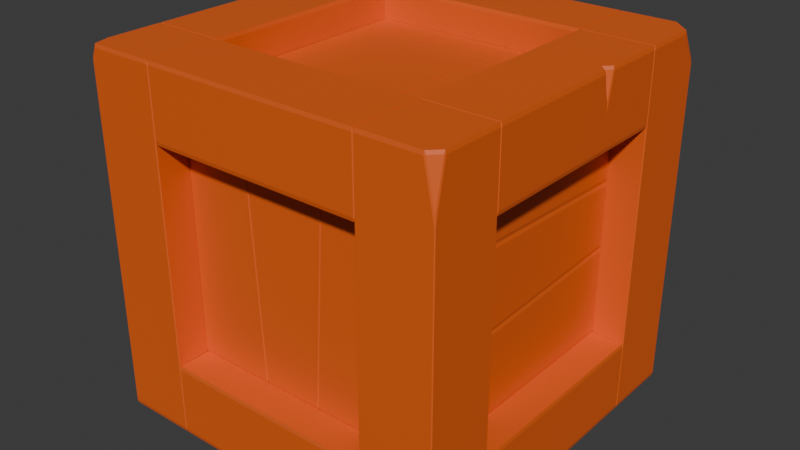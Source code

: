 # Source: square.wood.v2.blend  (saved by Blender 4.4.32; exported with 4.5.12 LTS)
import bpy
from mathutils import Matrix  # noqa: F401  (used for matrix-valued properties, if any)

bpy.ops.wm.read_factory_settings(use_empty=True)
scene = bpy.context.scene
scene.name = 'Scene'

# ---- collections
col_collection = bpy.data.collections.new('Collection'); scene.collection.children.link(col_collection)

# ---- materials (node trees are filled in below, after node groups)
mat_material_035 = bpy.data.materials.new('Material.035')

# ---- material node trees
mat_material_035.use_nodes = True; mat_material_035.node_tree.nodes.clear()
_N = mat_material_035.node_tree.nodes; _L = mat_material_035.node_tree.links
n0 = _N.new('ShaderNodeBsdfPrincipled'); n0.name = 'Principled BSDF'; n0.location = (10, 300)
n0.inputs[0].default_value = (0.8015, 0.1216, 0.01458, 1.0)
n1 = _N.new('ShaderNodeOutputMaterial'); n1.name = 'Material Output'; n1.location = (300, 300)
_L.new(n0.outputs[0], n1.inputs[0])
n1.is_active_output = True

# ---- world
world_world = bpy.data.worlds.new('World'); scene.world = world_world
world_world.use_nodes = True; world_world.node_tree.nodes.clear()
_N = world_world.node_tree.nodes; _L = world_world.node_tree.links
n0 = _N.new('ShaderNodeOutputWorld'); n0.name = 'World Output'; n0.location = (300, 300)
n1 = _N.new('ShaderNodeBackground'); n1.name = 'Background'; n1.location = (10, 300)
n1.inputs[0].default_value = (0.05088, 0.05088, 0.05088, 1.0)
_L.new(n1.outputs[0], n0.inputs[0])
n0.is_active_output = True
world_world.color = (0.05088, 0.05088, 0.05088)
world_world.sun_shadow_jitter_overblur = 0.0

# ---- meshes
me_cube = bpy.data.meshes.new('Cube')
me_cube.from_pydata([(1.0, 1.0, 1.0), (1.0, 1.0, -1.0), (1.0, -1.0, 1.0), (1.0, -1.0, -1.0), (-1.0, 1.0, 1.0), (-1.0, 1.0, -1.0), (-1.0, -1.0, -1.0), (9.0, 1.0, 1.0), (9.0, 1.0, -1.0), (9.0, -1.0, -1.0), (7.0, 1.0, 1.0), (7.0, 1.0, -1.0), (7.0, -1.0, 1.0), (7.0, -1.0, -1.0), (9.0, 9.0, -1.0), (9.0, 7.0, 1.0), (9.0, 7.0, -1.0), (7.0, 9.0, 1.0), (7.0, 9.0, -1.0), (7.0, 7.0, 1.0), (7.0, 7.0, -1.0), (1.0, 9.0, 1.0), (1.0, 9.0, -1.0), (1.0, 7.0, 1.0), (1.0, 7.0, -1.0), (-1.0, 9.0, -1.0), (-1.0, 7.0, 1.0), (-1.0, 7.0, -1.0), (7.0, 1.0, 0.6), (1.0, 1.0, 0.6), (7.0, -1.0, 0.6), (1.0, -1.0, 0.6), (7.0, 1.0, 1.0), (1.0, 1.0, 1.0), (7.0, -1.0, 1.0), (1.0, -1.0, 1.0), (7.0, 1.0, -1.0), (1.0, 1.0, -1.0), (7.0, -1.0, -1.0), (1.0, -1.0, -1.0), (7.0, 1.0, -0.6), (1.0, 1.0, -0.6), (7.0, -1.0, -0.6), (1.0, -1.0, -0.6), (7.0, 9.0, -1.0), (1.0, 9.0, -1.0), (7.0, 7.0, -1.0), (1.0, 7.0, -1.0), (7.0, 9.0, -0.6), (1.0, 9.0, -0.6), (7.0, 7.0, -0.6), (1.0, 7.0, -0.6), (7.0, 9.0, 0.6), (1.0, 9.0, 0.6), (7.0, 7.0, 0.6), (1.0, 7.0, 0.6), (7.0, 9.0, 1.0), (1.0, 9.0, 1.0), (7.0, 7.0, 1.0), (1.0, 7.0, 1.0), (7.0, 1.0, 0.78), (7.0, 7.0, 0.78), (5.0, 1.0, 0.78), (5.0, 7.0, 0.78), (7.0, 1.0, 0.82), (7.0, 7.0, 0.82), (5.0, 1.0, 0.82), (5.0, 7.0, 0.82), (1.0, 1.0, -1.0), (1.0, 7.0, -1.0), (-1.0, 1.0, -1.0), (-1.0, 7.0, -1.0), (1.0, 1.0, -0.6), (1.0, 7.0, -0.6), (-1.0, 1.0, -0.6), (-1.0, 7.0, -0.6), (9.0, 1.0, -1.0), (9.0, 7.0, -1.0), (7.0, 1.0, -1.0), (7.0, 7.0, -1.0), (9.0, 1.0, -0.6), (9.0, 7.0, -0.6), (7.0, 1.0, -0.6), (7.0, 7.0, -0.6), (9.0, 1.0, 0.6), (9.0, 7.0, 0.6), (7.0, 1.0, 0.6), (7.0, 7.0, 0.6), (9.0, 1.0, 1.0), (9.0, 7.0, 1.0), (7.0, 1.0, 1.0), (7.0, 7.0, 1.0), (1.0, 1.0, 0.6), (1.0, 7.0, 0.6), (-1.0, 1.0, 0.6), (-1.0, 7.0, 0.6), (1.0, 1.0, 1.0), (1.0, 7.0, 1.0), (-1.0, 1.0, 1.0), (-1.0, 7.0, 1.0), (3.0, 1.0, 0.78), (3.0, 7.0, 0.78), (1.0, 1.0, 0.78), (1.0, 7.0, 0.78), (3.0, 1.0, 0.82), (3.0, 7.0, 0.82), (1.0, 1.0, 0.82), (1.0, 7.0, 0.82), (5.0, 1.0, 0.78), (5.0, 7.0, 0.78), (3.0, 1.0, 0.78), (3.0, 7.0, 0.78), (5.0, 1.0, 0.82), (5.0, 7.0, 0.82), (3.0, 1.0, 0.82), (3.0, 7.0, 0.82), (5.259, -0.1, 0.6), (4.902, -0.1, -0.6), (2.924, -0.1, 0.6), (3.22, -0.1, -0.6), (5.259, 0.1, 0.6), (4.902, 0.1, -0.6), (2.924, 0.1, 0.6), (3.22, 0.1, -0.6), (2.924, -0.1, 0.6), (3.22, -0.1, -0.6), (1.0, -0.1, 0.6), (1.0, -0.1, -0.6), (2.924, 0.1, 0.6), (3.22, 0.1, -0.6), (1.0, 0.1, 0.6), (1.0, 0.1, -0.6), (7.0, -0.1, 0.6), (7.0, -0.1, -0.6), (5.259, -0.1, 0.6), (4.902, -0.1, -0.6), (7.0, 0.1, 0.6), (7.0, 0.1, -0.6), (5.259, 0.1, 0.6), (4.902, 0.1, -0.6), (7.0, 1.0, -0.82), (7.0, 7.0, -0.82), (5.0, 1.0, -0.82), (5.0, 7.0, -0.82), (7.0, 1.0, -0.78), (7.0, 7.0, -0.78), (5.0, 1.0, -0.78), (5.0, 7.0, -0.78), (3.0, 1.0, -0.82), (3.0, 7.0, -0.82), (1.0, 1.0, -0.82), (1.0, 7.0, -0.82), (3.0, 1.0, -0.78), (3.0, 7.0, -0.78), (1.0, 1.0, -0.78), (1.0, 7.0, -0.78), (5.0, 1.0, -0.82), (5.0, 7.0, -0.82), (3.0, 1.0, -0.82), (3.0, 7.0, -0.82), (5.0, 1.0, -0.78), (5.0, 7.0, -0.78), (3.0, 1.0, -0.78), (3.0, 7.0, -0.78), (7.0, 7.9, 0.6), (7.0, 7.9, -0.6), (5.0, 7.9, 0.6), (5.0, 7.9, -0.6), (7.0, 8.1, 0.6), (7.0, 8.1, -0.6), (5.0, 8.1, 0.6), (5.0, 8.1, -0.6), (3.0, 7.9, 0.6), (3.0, 7.9, -0.6), (1.0, 7.9, 0.6), (1.0, 7.9, -0.6), (3.0, 8.1, 0.6), (3.0, 8.1, -0.6), (1.0, 8.1, 0.6), (1.0, 8.1, -0.6), (5.0, 7.9, 0.6), (5.0, 7.9, -0.6), (3.0, 7.9, 0.6), (3.0, 7.9, -0.6), (5.0, 8.1, 0.6), (5.0, 8.1, -0.6), (3.0, 8.1, 0.6), (3.0, 8.1, -0.6), (8.1, 7.0, 0.2717), (8.1, 1.0, 0.3182), (8.1, 7.0, 0.6), (8.1, 1.0, 0.6), (7.9, 7.0, 0.2717), (7.9, 1.0, 0.3182), (7.9, 7.0, 0.6), (7.9, 1.0, 0.6), (8.1, 7.0, -0.09478), (8.1, 1.0, -0.1487), (8.1, 7.0, 0.2717), (8.1, 1.0, 0.3182), (7.9, 7.0, -0.09478), (7.9, 1.0, -0.1487), (7.9, 7.0, 0.2717), (7.9, 1.0, 0.3182), (8.1, 7.0, -0.6), (8.1, 1.0, -0.6), (8.1, 7.0, -0.09478), (8.1, 1.0, -0.1487), (7.9, 7.0, -0.6), (7.9, 1.0, -0.6), (7.9, 7.0, -0.09478), (7.9, 1.0, -0.1487), (0.1, 7.0, -0.6), (0.1, 1.0, -0.6), (0.1, 7.0, -0.2), (0.1, 1.0, -0.2), (-0.1, 7.0, -0.6), (-0.1, 1.0, -0.6), (-0.1, 7.0, -0.2), (-0.1, 1.0, -0.2), (0.1, 7.0, -0.2), (0.1, 1.0, -0.2), (0.1, 7.0, 0.2), (0.1, 1.0, 0.2), (-0.1, 7.0, -0.2), (-0.1, 1.0, -0.2), (-0.1, 7.0, 0.2), (-0.1, 1.0, 0.2), (0.1, 7.0, 0.2), (0.1, 1.0, 0.2), (0.1, 7.0, 0.6), (0.1, 1.0, 0.6), (-0.1, 7.0, 0.2), (-0.1, 1.0, 0.2), (-0.1, 7.0, 0.6), (-0.1, 1.0, 0.6), (9.0, -0.7196, 1.0), (8.72, -1.0, 1.0), (9.0, -1.0, 0.7196), (8.471, 9.0, 1.0), (9.0, 8.512, 1.0), (9.0, 9.0, 0.8248), (-1.0, 9.0, 0.9239), (-1.0, 8.462, 1.0), (-0.7133, 9.0, 1.0), (-1.0, -1.0, 0.9296), (-0.8549, -1.0, 1.0), (-1.0, -0.4517, 1.0), (9.0, 3.013, 0.6), (9.0, 5.013, 0.6), (7.0, 5.013, 1.0), (7.0, 3.013, 1.0), (7.0, 3.013, 0.6), (7.0, 5.013, 0.6), (9.0, 3.013, 1.0), (-1.0, -1.0, -0.03519), (8.813, 5.013, 1.0), (9.0, 4.827, 1.0), (9.0, 5.013, 0.8133), (9.0, 5.2, 1.0), (-1.0, -1.0, 0.2864), (-1.0, -1.0, 0.608), (-1.0, -1.0, 0.1256), (-1.0, -1.0, 0.206)], [], [(0, 4, 247, 246, 2), (3, 2, 246, 245, 261, 260, 263, 262, 255, 6), (5, 1, 3, 6), (1, 0, 2, 3), (5, 4, 0, 1), (7, 10, 12, 237, 236), (13, 12, 10, 11), (11, 8, 9, 13), (9, 238, 237, 12, 13), (11, 10, 7, 8), (16, 15, 19, 20), (20, 19, 17, 18), (18, 14, 16, 20), (240, 239, 17, 19, 15), (14, 241, 240, 15, 16), (24, 23, 26, 27), (21, 244, 243, 26, 23), (25, 22, 24, 27), (22, 21, 23, 24), (27, 26, 243, 242, 25), (28, 32, 34, 30), (31, 30, 34, 35), (35, 34, 32, 33), (33, 29, 31, 35), (29, 28, 30, 31), (33, 32, 28, 29), (36, 40, 42, 38), (39, 38, 42, 43), (43, 42, 40, 41), (41, 37, 39, 43), (37, 36, 38, 39), (41, 40, 36, 37), (44, 48, 50, 46), (47, 46, 50, 51), (51, 50, 48, 49), (49, 45, 47, 51), (45, 44, 46, 47), (49, 48, 44, 45), (52, 56, 58, 54), (55, 54, 58, 59), (59, 58, 56, 57), (57, 53, 55, 59), (53, 52, 54, 55), (57, 56, 52, 53), (60, 64, 66, 62), (63, 62, 66, 67), (67, 66, 64, 65), (65, 61, 63, 67), (61, 60, 62, 63), (65, 64, 60, 61), (68, 72, 74, 70), (71, 70, 74, 75), (75, 74, 72, 73), (73, 69, 71, 75), (69, 68, 70, 71), (73, 72, 68, 69), (76, 80, 82, 78), (79, 78, 82, 83), (83, 82, 80, 81), (81, 77, 79, 83), (77, 76, 78, 79), (81, 80, 76, 77), (84, 88, 90, 86), (252, 86, 90, 251), (251, 90, 88, 254), (89, 85, 87, 91), (248, 84, 86, 252), (254, 88, 84, 248), (92, 96, 98, 94), (95, 94, 98, 99), (99, 98, 96, 97), (97, 93, 95, 99), (93, 92, 94, 95), (97, 96, 92, 93), (100, 104, 106, 102), (103, 102, 106, 107), (107, 106, 104, 105), (105, 101, 103, 107), (101, 100, 102, 103), (105, 104, 100, 101), (108, 112, 114, 110), (111, 110, 114, 115), (115, 114, 112, 113), (113, 109, 111, 115), (109, 108, 110, 111), (113, 112, 108, 109), (116, 120, 122, 118), (119, 118, 122, 123), (123, 122, 120, 121), (121, 117, 119, 123), (117, 116, 118, 119), (121, 120, 116, 117), (124, 128, 130, 126), (127, 126, 130, 131), (131, 130, 128, 129), (129, 125, 127, 131), (125, 124, 126, 127), (129, 128, 124, 125), (132, 136, 138, 134), (135, 134, 138, 139), (139, 138, 136, 137), (137, 133, 135, 139), (133, 132, 134, 135), (137, 136, 132, 133), (140, 144, 146, 142), (143, 142, 146, 147), (147, 146, 144, 145), (145, 141, 143, 147), (141, 140, 142, 143), (145, 144, 140, 141), (148, 152, 154, 150), (151, 150, 154, 155), (155, 154, 152, 153), (153, 149, 151, 155), (149, 148, 150, 151), (153, 152, 148, 149), (156, 160, 162, 158), (159, 158, 162, 163), (163, 162, 160, 161), (161, 157, 159, 163), (157, 156, 158, 159), (161, 160, 156, 157), (164, 168, 170, 166), (167, 166, 170, 171), (171, 170, 168, 169), (169, 165, 167, 171), (165, 164, 166, 167), (169, 168, 164, 165), (172, 176, 178, 174), (175, 174, 178, 179), (179, 178, 176, 177), (177, 173, 175, 179), (173, 172, 174, 175), (177, 176, 172, 173), (180, 184, 186, 182), (183, 182, 186, 187), (187, 186, 184, 185), (185, 181, 183, 187), (181, 180, 182, 183), (185, 184, 180, 181), (188, 192, 194, 190), (191, 190, 194, 195), (195, 194, 192, 193), (193, 189, 191, 195), (189, 188, 190, 191), (193, 192, 188, 189), (196, 200, 202, 198), (199, 198, 202, 203), (203, 202, 200, 201), (201, 197, 199, 203), (197, 196, 198, 199), (201, 200, 196, 197), (204, 208, 210, 206), (207, 206, 210, 211), (211, 210, 208, 209), (209, 205, 207, 211), (205, 204, 206, 207), (209, 208, 204, 205), (212, 216, 218, 214), (215, 214, 218, 219), (219, 218, 216, 217), (217, 213, 215, 219), (213, 212, 214, 215), (217, 216, 212, 213), (220, 224, 226, 222), (223, 222, 226, 227), (227, 226, 224, 225), (225, 221, 223, 227), (221, 220, 222, 223), (225, 224, 220, 221), (228, 232, 234, 230), (231, 230, 234, 235), (235, 234, 232, 233), (233, 229, 231, 235), (229, 228, 230, 231), (233, 232, 228, 229), (236, 237, 238), (8, 7, 236, 238, 9), (239, 240, 241), (18, 17, 239, 241, 14), (242, 243, 244), (25, 242, 244, 21, 22), (245, 246, 247), (6, 255, 262, 263, 260, 261, 245, 247, 4, 5), (250, 251, 254, 257, 256), (89, 259, 258, 249, 85), (85, 249, 253, 87), (249, 248, 252, 253), (258, 257, 254, 248, 249), (259, 256, 258), (87, 253, 250, 91), (253, 252, 251, 250), (256, 257, 258), (91, 250, 256, 259, 89)])
_uv = me_cube.uv_layers.new(name='UVMap')
_uv.uv.foreach_set('vector', [0.625, 0.5, 0.875, 0.5, 0.875, 0.7319, 0.8569, 0.75, 0.625, 0.75, 0.375, 0.75, 0.625, 0.75, 0.625, 0.9819, 0.6069, 1.0, 0.5682, 1.0, 0.5296, 1.0, 0.5199, 1.0, 0.5103, 1.0, 0.4909, 1.0, 0.375, 1.0, 0.125, 0.5, 0.375, 0.5, 0.375, 0.75, 0.125, 0.75, 0.375, 0.5, 0.625, 0.5, 0.625, 0.75, 0.375, 0.75, 0.375, 0.25, 0.625, 0.25, 0.625, 0.5, 0.375, 0.5, 0.625, 0.5, 0.875, 0.5, 0.875, 0.75, 0.66, 0.75, 0.625, 0.715, 0.375, 0.0, 0.625, 0.0, 0.625, 0.25, 0.375, 0.25, 0.125, 0.5, 0.375, 0.5, 0.375, 0.75, 0.125, 0.75, 0.375, 0.75, 0.59, 0.75, 0.625, 0.785, 0.625, 1.0, 0.375, 1.0, 0.375, 0.25, 0.625, 0.25, 0.625, 0.5, 0.375, 0.5, 0.375, 0.75, 0.625, 0.75, 0.625, 1.0, 0.375, 1.0, 0.375, 0.0, 0.625, 0.0, 0.625, 0.25, 0.375, 0.25, 0.125, 0.5, 0.375, 0.5, 0.375, 0.75, 0.125, 0.75, 0.625, 0.5219, 0.6469, 0.5, 0.875, 0.5, 0.875, 0.75, 0.625, 0.75, 0.375, 0.5, 0.6031, 0.5, 0.625, 0.5219, 0.625, 0.75, 0.375, 0.75, 0.375, 0.75, 0.625, 0.75, 0.625, 1.0, 0.375, 1.0, 0.625, 0.5, 0.8655, 0.5, 0.875, 0.5095, 0.875, 0.75, 0.625, 0.75, 0.125, 0.5, 0.375, 0.5, 0.375, 0.75, 0.125, 0.75, 0.375, 0.5, 0.625, 0.5, 0.625, 0.75, 0.375, 0.75, 0.375, 0.0, 0.625, 0.0, 0.625, 0.2405, 0.6155, 0.25, 0.375, 0.25, 0.625, 0.5, 0.875, 0.5, 0.875, 0.75, 0.625, 0.75, 0.375, 0.75, 0.625, 0.75, 0.625, 1.0, 0.375, 1.0, 0.375, 0.0, 0.625, 0.0, 0.625, 0.25, 0.375, 0.25, 0.125, 0.5, 0.375, 0.5, 0.375, 0.75, 0.125, 0.75, 0.375, 0.5, 0.625, 0.5, 0.625, 0.75, 0.375, 0.75, 0.375, 0.25, 0.625, 0.25, 0.625, 0.5, 0.375, 0.5, 0.625, 0.5, 0.875, 0.5, 0.875, 0.75, 0.625, 0.75, 0.375, 0.75, 0.625, 0.75, 0.625, 1.0, 0.375, 1.0, 0.375, 0.0, 0.625, 0.0, 0.625, 0.25, 0.375, 0.25, 0.125, 0.5, 0.375, 0.5, 0.375, 0.75, 0.125, 0.75, 0.375, 0.5, 0.625, 0.5, 0.625, 0.75, 0.375, 0.75, 0.375, 0.25, 0.625, 0.25, 0.625, 0.5, 0.375, 0.5, 0.625, 0.5, 0.875, 0.5, 0.875, 0.75, 0.625, 0.75, 0.375, 0.75, 0.625, 0.75, 0.625, 1.0, 0.375, 1.0, 0.375, 0.0, 0.625, 0.0, 0.625, 0.25, 0.375, 0.25, 0.125, 0.5, 0.375, 0.5, 0.375, 0.75, 0.125, 0.75, 0.375, 0.5, 0.625, 0.5, 0.625, 0.75, 0.375, 0.75, 0.375, 0.25, 0.625, 0.25, 0.625, 0.5, 0.375, 0.5, 0.625, 0.5, 0.875, 0.5, 0.875, 0.75, 0.625, 0.75, 0.375, 0.75, 0.625, 0.75, 0.625, 1.0, 0.375, 1.0, 0.375, 0.0, 0.625, 0.0, 0.625, 0.25, 0.375, 0.25, 0.125, 0.5, 0.375, 0.5, 0.375, 0.75, 0.125, 0.75, 0.375, 0.5, 0.625, 0.5, 0.625, 0.75, 0.375, 0.75, 0.375, 0.25, 0.625, 0.25, 0.625, 0.5, 0.375, 0.5, 0.625, 0.5, 0.875, 0.5, 0.875, 0.75, 0.625, 0.75, 0.375, 0.75, 0.625, 0.75, 0.625, 1.0, 0.375, 1.0, 0.375, 0.0, 0.625, 0.0, 0.625, 0.25, 0.375, 0.25, 0.125, 0.5, 0.375, 0.5, 0.375, 0.75, 0.125, 0.75, 0.375, 0.5, 0.625, 0.5, 0.625, 0.75, 0.375, 0.75, 0.375, 0.25, 0.625, 0.25, 0.625, 0.5, 0.375, 0.5, 0.625, 0.5, 0.875, 0.5, 0.875, 0.75, 0.625, 0.75, 0.375, 0.75, 0.625, 0.75, 0.625, 1.0, 0.375, 1.0, 0.375, 0.0, 0.625, 0.0, 0.625, 0.25, 0.375, 0.25, 0.125, 0.5, 0.375, 0.5, 0.375, 0.75, 0.125, 0.75, 0.375, 0.5, 0.625, 0.5, 0.625, 0.75, 0.375, 0.75, 0.375, 0.25, 0.625, 0.25, 0.625, 0.5, 0.375, 0.5, 0.625, 0.5, 0.875, 0.5, 0.875, 0.75, 0.625, 0.75, 0.375, 0.75, 0.625, 0.75, 0.625, 1.0, 0.375, 1.0, 0.375, 0.0, 0.625, 0.0, 0.625, 0.25, 0.375, 0.25, 0.125, 0.5, 0.375, 0.5, 0.375, 0.75, 0.125, 0.75, 0.375, 0.5, 0.625, 0.5, 0.625, 0.75, 0.375, 0.75, 0.375, 0.25, 0.625, 0.25, 0.625, 0.5, 0.375, 0.5, 0.625, 0.5, 0.875, 0.5, 0.875, 0.75, 0.625, 0.75, 0.5411, 0.75, 0.625, 0.75, 0.625, 1.0, 0.5411, 1.0, 0.5411, 0.0, 0.625, 0.0, 0.625, 0.25, 0.5411, 0.25, 0.125, 0.5, 0.375, 0.5, 0.375, 0.75, 0.125, 0.75, 0.5411, 0.5, 0.625, 0.5, 0.625, 0.75, 0.5411, 0.75, 0.5411, 0.25, 0.625, 0.25, 0.625, 0.5, 0.5411, 0.5, 0.625, 0.5, 0.875, 0.5, 0.875, 0.75, 0.625, 0.75, 0.375, 0.75, 0.625, 0.75, 0.625, 1.0, 0.375, 1.0, 0.375, 0.0, 0.625, 0.0, 0.625, 0.25, 0.375, 0.25, 0.125, 0.5, 0.375, 0.5, 0.375, 0.75, 0.125, 0.75, 0.375, 0.5, 0.625, 0.5, 0.625, 0.75, 0.375, 0.75, 0.375, 0.25, 0.625, 0.25, 0.625, 0.5, 0.375, 0.5, 0.625, 0.5, 0.875, 0.5, 0.875, 0.75, 0.625, 0.75, 0.375, 0.75, 0.625, 0.75, 0.625, 1.0, 0.375, 1.0, 0.375, 0.0, 0.625, 0.0, 0.625, 0.25, 0.375, 0.25, 0.125, 0.5, 0.375, 0.5, 0.375, 0.75, 0.125, 0.75, 0.375, 0.5, 0.625, 0.5, 0.625, 0.75, 0.375, 0.75, 0.375, 0.25, 0.625, 0.25, 0.625, 0.5, 0.375, 0.5, 0.625, 0.5, 0.875, 0.5, 0.875, 0.75, 0.625, 0.75, 0.375, 0.75, 0.625, 0.75, 0.625, 1.0, 0.375, 1.0, 0.375, 0.0, 0.625, 0.0, 0.625, 0.25, 0.375, 0.25, 0.125, 0.5, 0.375, 0.5, 0.375, 0.75, 0.125, 0.75, 0.375, 0.5, 0.625, 0.5, 0.625, 0.75, 0.375, 0.75, 0.375, 0.25, 0.625, 0.25, 0.625, 0.5, 0.375, 0.5, 0.625, 0.5, 0.875, 0.5, 0.875, 0.75, 0.625, 0.75, 0.375, 0.75, 0.625, 0.75, 0.625, 1.0, 0.375, 1.0, 0.375, 0.0, 0.625, 0.0, 0.625, 0.25, 0.375, 0.25, 0.125, 0.5, 0.375, 0.5, 0.375, 0.75, 0.125, 0.75, 0.375, 0.5, 0.625, 0.5, 0.625, 0.75, 0.375, 0.75, 0.375, 0.25, 0.625, 0.25, 0.625, 0.5, 0.375, 0.5, 0.625, 0.5, 0.875, 0.5, 0.875, 0.75, 0.625, 0.75, 0.375, 0.75, 0.625, 0.75, 0.625, 1.0, 0.375, 1.0, 0.375, 0.0, 0.625, 0.0, 0.625, 0.25, 0.375, 0.25, 0.125, 0.5, 0.375, 0.5, 0.375, 0.75, 0.125, 0.75, 0.375, 0.5, 0.625, 0.5, 0.625, 0.75, 0.375, 0.75, 0.375, 0.25, 0.625, 0.25, 0.625, 0.5, 0.375, 0.5, 0.625, 0.5, 0.875, 0.5, 0.875, 0.75, 0.625, 0.75, 0.375, 0.75, 0.625, 0.75, 0.625, 1.0, 0.375, 1.0, 0.375, 0.0, 0.625, 0.0, 0.625, 0.25, 0.375, 0.25, 0.125, 0.5, 0.375, 0.5, 0.375, 0.75, 0.125, 0.75, 0.375, 0.5, 0.625, 0.5, 0.625, 0.75, 0.375, 0.75, 0.375, 0.25, 0.625, 0.25, 0.625, 0.5, 0.375, 0.5, 0.625, 0.5, 0.875, 0.5, 0.875, 0.75, 0.625, 0.75, 0.375, 0.75, 0.625, 0.75, 0.625, 1.0, 0.375, 1.0, 0.375, 0.0, 0.625, 0.0, 0.625, 0.25, 0.375, 0.25, 0.125, 0.5, 0.375, 0.5, 0.375, 0.75, 0.125, 0.75, 0.375, 0.5, 0.625, 0.5, 0.625, 0.75, 0.375, 0.75, 0.375, 0.25, 0.625, 0.25, 0.625, 0.5, 0.375, 0.5, 0.625, 0.5, 0.875, 0.5, 0.875, 0.75, 0.625, 0.75, 0.375, 0.75, 0.625, 0.75, 0.625, 1.0, 0.375, 1.0, 0.375, 0.0, 0.625, 0.0, 0.625, 0.25, 0.375, 0.25, 0.125, 0.5, 0.375, 0.5, 0.375, 0.75, 0.125, 0.75, 0.375, 0.5, 0.625, 0.5, 0.625, 0.75, 0.375, 0.75, 0.375, 0.25, 0.625, 0.25, 0.625, 0.5, 0.375, 0.5, 0.625, 0.5, 0.875, 0.5, 0.875, 0.75, 0.625, 0.75, 0.375, 0.75, 0.625, 0.75, 0.625, 1.0, 0.375, 1.0, 0.375, 0.0, 0.625, 0.0, 0.625, 0.25, 0.375, 0.25, 0.125, 0.5, 0.375, 0.5, 0.375, 0.75, 0.125, 0.75, 0.375, 0.5, 0.625, 0.5, 0.625, 0.75, 0.375, 0.75, 0.375, 0.25, 0.625, 0.25, 0.625, 0.5, 0.375, 0.5, 0.625, 0.5, 0.875, 0.5, 0.875, 0.75, 0.625, 0.75, 0.375, 0.75, 0.625, 0.75, 0.625, 1.0, 0.375, 1.0, 0.375, 0.0, 0.625, 0.0, 0.625, 0.25, 0.375, 0.25, 0.125, 0.5, 0.375, 0.5, 0.375, 0.75, 0.125, 0.75, 0.375, 0.5, 0.625, 0.5, 0.625, 0.75, 0.375, 0.75, 0.375, 0.25, 0.625, 0.25, 0.625, 0.5, 0.375, 0.5, 0.625, 0.5, 0.875, 0.5, 0.875, 0.75, 0.625, 0.75, 0.375, 0.75, 0.625, 0.75, 0.625, 1.0, 0.375, 1.0, 0.375, 0.0, 0.625, 0.0, 0.625, 0.25, 0.375, 0.25, 0.125, 0.5, 0.375, 0.5, 0.375, 0.75, 0.125, 0.75, 0.375, 0.5, 0.625, 0.5, 0.625, 0.75, 0.375, 0.75, 0.375, 0.25, 0.625, 0.25, 0.625, 0.5, 0.375, 0.5, 0.625, 0.5, 0.875, 0.5, 0.875, 0.75, 0.625, 0.75, 0.375, 0.75, 0.625, 0.75, 0.625, 1.0, 0.375, 1.0, 0.375, 0.0, 0.625, 0.0, 0.625, 0.25, 0.375, 0.25, 0.125, 0.5, 0.375, 0.5, 0.375, 0.75, 0.125, 0.75, 0.375, 0.5, 0.625, 0.5, 0.625, 0.75, 0.375, 0.75, 0.375, 0.25, 0.625, 0.25, 0.625, 0.5, 0.375, 0.5, 0.625, 0.5, 0.875, 0.5, 0.875, 0.75, 0.625, 0.75, 0.375, 0.75, 0.625, 0.75, 0.625, 1.0, 0.375, 1.0, 0.375, 0.0, 0.625, 0.0, 0.625, 0.25, 0.375, 0.25, 0.125, 0.5, 0.375, 0.5, 0.375, 0.75, 0.125, 0.75, 0.375, 0.5, 0.625, 0.5, 0.625, 0.75, 0.375, 0.75, 0.375, 0.25, 0.625, 0.25, 0.625, 0.5, 0.375, 0.5, 0.625, 0.5, 0.875, 0.5, 0.875, 0.75, 0.625, 0.75, 0.375, 0.75, 0.625, 0.75, 0.625, 1.0, 0.375, 1.0, 0.375, 0.0, 0.625, 0.0, 0.625, 0.25, 0.375, 0.25, 0.125, 0.5, 0.375, 0.5, 0.375, 0.75, 0.125, 0.75, 0.375, 0.5, 0.625, 0.5, 0.625, 0.75, 0.375, 0.75, 0.375, 0.25, 0.625, 0.25, 0.625, 0.5, 0.375, 0.5, 0.625, 0.5, 0.875, 0.5, 0.875, 0.75, 0.625, 0.75, 0.375, 0.75, 0.625, 0.75, 0.625, 1.0, 0.375, 1.0, 0.375, 0.0, 0.625, 0.0, 0.625, 0.25, 0.375, 0.25, 0.125, 0.5, 0.375, 0.5, 0.375, 0.75, 0.125, 0.75, 0.375, 0.5, 0.625, 0.5, 0.625, 0.75, 0.375, 0.75, 0.375, 0.25, 0.625, 0.25, 0.625, 0.5, 0.375, 0.5, 0.625, 0.5, 0.875, 0.5, 0.875, 0.75, 0.625, 0.75, 0.375, 0.75, 0.625, 0.75, 0.625, 1.0, 0.375, 1.0, 0.375, 0.0, 0.625, 0.0, 0.625, 0.25, 0.375, 0.25, 0.125, 0.5, 0.375, 0.5, 0.375, 0.75, 0.125, 0.75, 0.375, 0.5, 0.625, 0.5, 0.625, 0.75, 0.375, 0.75, 0.375, 0.25, 0.625, 0.25, 0.625, 0.5, 0.375, 0.5, 0.625, 0.5, 0.875, 0.5, 0.875, 0.75, 0.625, 0.75, 0.375, 0.75, 0.625, 0.75, 0.625, 1.0, 0.375, 1.0, 0.375, 0.0, 0.625, 0.0, 0.625, 0.25, 0.375, 0.25, 0.125, 0.5, 0.375, 0.5, 0.375, 0.75, 0.125, 0.75, 0.375, 0.5, 0.625, 0.5, 0.625, 0.75, 0.375, 0.75, 0.375, 0.25, 0.625, 0.25, 0.625, 0.5, 0.375, 0.5, 0.625, 0.5, 0.875, 0.5, 0.875, 0.75, 0.625, 0.75, 0.375, 0.75, 0.625, 0.75, 0.625, 1.0, 0.375, 1.0, 0.375, 0.0, 0.625, 0.0, 0.625, 0.25, 0.375, 0.25, 0.125, 0.5, 0.375, 0.5, 0.375, 0.75, 0.125, 0.75, 0.375, 0.5, 0.625, 0.5, 0.625, 0.75, 0.375, 0.75, 0.375, 0.25, 0.625, 0.25, 0.625, 0.5, 0.375, 0.5, 0.625, 0.715, 0.66, 0.75, 0.59, 0.75, 0.375, 0.5, 0.625, 0.5, 0.625, 0.715, 0.59, 0.75, 0.375, 0.75, 0.625, 0.4781, 0.625, 0.5219, 0.6031, 0.5, 0.375, 0.25, 0.625, 0.25, 0.625, 0.4781, 0.6031, 0.5, 0.375, 0.5, 0.6155, 0.25, 0.625, 0.2405, 0.8655, 0.5, 0.375, 0.25, 0.6155, 0.25, 0.625, 0.2595, 0.625, 0.5, 0.375, 0.5, 0.6069, 0.0, 0.625, 0.9819, 0.875, 0.7319, 0.375, 0.0, 0.4909, 0.0, 0.5103, 0.0, 0.5199, 0.0, 0.5296, 0.0, 0.5682, 0.0, 0.6069, 0.0, 0.625, 0.01813, 0.625, 0.25, 0.375, 0.25, 0.4578, 0.0, 0.5411, 0.0, 0.5411, 0.25, 0.4656, 0.25, 0.4578, 0.2267, 0.375, 0.25, 0.45, 0.25, 0.4578, 0.3667, 0.4578, 0.5, 0.375, 0.5, 0.375, 0.5, 0.4578, 0.5, 0.4578, 0.75, 0.375, 0.75, 0.4578, 0.5, 0.5411, 0.5, 0.5411, 0.75, 0.4578, 0.75, 0.4578, 0.3667, 0.4656, 0.25, 0.5411, 0.25, 0.5411, 0.5, 0.4578, 0.5, 0.45, 0.25, 0.4578, 0.2267, 0.4578, 0.3667, 0.375, 0.75, 0.4578, 0.75, 0.4578, 1.0, 0.375, 1.0, 0.4578, 0.75, 0.5411, 0.75, 0.5411, 1.0, 0.4578, 1.0, 0.4578, 0.2267, 0.4656, 0.25, 0.4578, 0.3667, 0.375, 0.0, 0.4578, 0.0, 0.4578, 0.2267, 0.45, 0.25, 0.375, 0.25])
me_cube.materials.append(mat_material_035)
me_cube.use_mirror_vertex_groups = False
me_cube.update()

# ---- objects
ob_cube = bpy.data.objects.new('Cube', me_cube)

# ---- transforms, parenting, visibility, modifiers, constraints
ob_cube.location = (0.1, 0.1, 0.5)
ob_cube.scale = (0.1, 0.1, 0.5)
ob_cube.lock_rotations_4d = False
ob_cube.empty_display_type = 'ARROWS'
ob_cube.lineart.crease_threshold = 0.0
_m = ob_cube.modifiers.new('Bevel', 'BEVEL')

# ---- collection membership
col_collection.objects.link(ob_cube)

# ---- scene / render settings (as saved in the file)
scene.frame_start = 1; scene.frame_end = 250; scene.frame_set(1)
scene.render.engine = 'BLENDER_EEVEE_NEXT'
bpy.context.view_layer.update()

# ---- added for rendering (the .blend has no active camera and no usable light): camera, sun
cam_auto = bpy.data.cameras.new('AutoCamera')
cam_auto.lens = 50.0
cam_auto.sensor_width = 36.0
cam_auto.clip_end = 1000.0
ob_auto_camera = bpy.data.objects.new('AutoCamera', cam_auto)
scene.collection.objects.link(ob_auto_camera)
ob_auto_camera.location = (2.10254, -1.42304, 1.78203)
ob_auto_camera.rotation_euler = (1.09748, -7.21219e-08, 0.694738)
scene.camera = ob_auto_camera
light_auto_sun = bpy.data.lights.new('AutoSun', 'SUN')
light_auto_sun.energy = 3.0
light_auto_sun.angle = 0.0523599
ob_auto_sun = bpy.data.objects.new('AutoSun', light_auto_sun)
scene.collection.objects.link(ob_auto_sun)
ob_auto_sun.rotation_euler = (0.872665, 0.174533, 0.523599)
bpy.context.view_layer.update()
